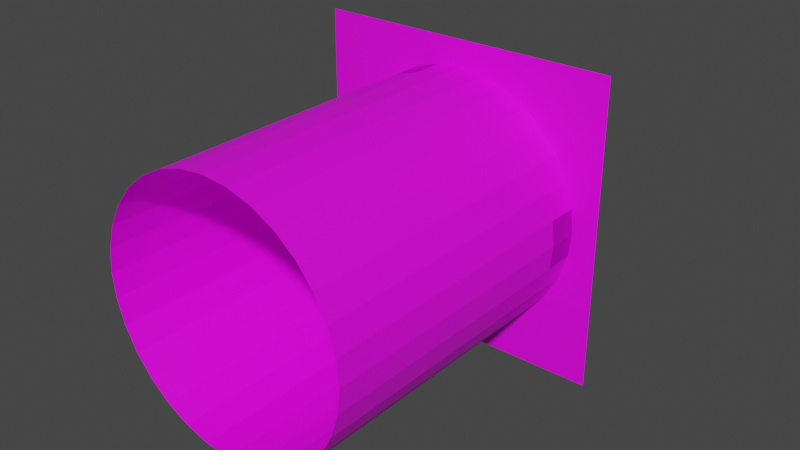 # Source: LevelEnd.blend  (saved by Blender 2.90.8; exported with 4.5.12 LTS)
import bpy
from mathutils import Matrix  # noqa: F401  (used for matrix-valued properties, if any)

bpy.ops.wm.read_factory_settings(use_empty=True)
scene = bpy.context.scene
scene.name = 'Scene'

# ---- collections
col_collection = bpy.data.collections.new('Collection'); scene.collection.children.link(col_collection)

# ---- images (referenced by path relative to the original .blend; pixels are not part of the script)
import os
ASSET_DIR = os.environ.get("B2B_ASSET_DIR", "")  # directory of the original .blend (textures are referenced by path, not embedded)
HERE = os.path.dirname(os.path.abspath(__file__))  # packed textures are extracted next to this script under _unpacked/

def load_image(name, relpath, width, height, colorspace="sRGB"):
    """Load a texture the original file referenced (path relative to the .blend, or extracted next to this script)."""
    p = next((c for c in (os.path.join(HERE, relpath), os.path.join(ASSET_DIR, relpath)) if relpath and os.path.exists(c)), "")
    if p:
        img = bpy.data.images.load(p, check_existing=True)
        img.name = name
    else:  # same state as the original file: an image datablock whose file is absent (Cycles renders it pink)
        img = bpy.data.images.new(name, width, height)
        img.source = "FILE"
        img.filepath = "//" + (relpath or name)
    img.colorspace_settings.name = colorspace
    return img
img_floor_tiles_08_diff_4k_png = load_image('floor_tiles_08_diff_4k.png', 'floor_tiles_08_diff_4k.png', 1024, 1024, 'sRGB')

# ---- materials (node trees are filled in below, after node groups)
mat_material_001 = bpy.data.materials.new('Material.001')
mat_material_001.use_transparent_shadow = False

# ---- material node trees
mat_material_001.use_nodes = True; mat_material_001.node_tree.nodes.clear()
_N = mat_material_001.node_tree.nodes; _L = mat_material_001.node_tree.links
n0 = _N.new('ShaderNodeBsdfPrincipled'); n0.name = 'Principled BSDF'; n0.location = (10, 300)
n0.distribution = 'GGX'
n0.subsurface_method = 'BURLEY'
n0.inputs[3].default_value = 1.45
n0.inputs[27].default_value = (0.0, 0.0, 0.0, 1.0)
n0.inputs[28].default_value = 1.0
n1 = _N.new('ShaderNodeOutputMaterial'); n1.name = 'Material Output'; n1.location = (300, 300)
n2 = _N.new('ShaderNodeTexImage'); n2.name = 'Image Texture'; n2.location = (-380, 240)
n2.image = img_floor_tiles_08_diff_4k_png
_L.new(n0.outputs[0], n1.inputs[0])
_L.new(n2.outputs[0], n0.inputs[0])
n1.is_active_output = True

# ---- world
world_world = bpy.data.worlds.new('World'); scene.world = world_world
world_world.use_nodes = True; world_world.node_tree.nodes.clear()
_N = world_world.node_tree.nodes; _L = world_world.node_tree.links
n0 = _N.new('ShaderNodeOutputWorld'); n0.name = 'World Output'; n0.location = (300, 300)
n1 = _N.new('ShaderNodeBackground'); n1.name = 'Background'; n1.location = (10, 300)
n1.inputs[0].default_value = (0.05088, 0.05088, 0.05088, 1.0)
_L.new(n1.outputs[0], n0.inputs[0])
n0.is_active_output = True
world_world.color = (0.05088, 0.05088, 0.05088)
world_world.use_sun_shadow = False
world_world.sun_shadow_jitter_overblur = 0.0

# ---- meshes
me_plane = bpy.data.meshes.new('Plane')
me_plane.from_pydata([(0.0, 0.0, 0.0), (0.4179, -4.019e-09, -0.09195), (0.339, -5.065e-09, -0.1159), (0.2664, -6.764e-09, -0.1547), (0.2026, -9.05e-09, -0.207), (0.1504, -1.183e-08, -0.2707), (0.1115, -1.501e-08, -0.3434), (0.08757, -1.846e-08, -0.4223), (0.4179, -1.0, -0.09195), (0.339, -1.0, -0.1159), (0.2664, -1.0, -0.1547), (0.2026, -1.0, -0.207), (0.1504, -1.0, -0.2707), (0.1115, -1.0, -0.3434), (0.08757, -1.0, -0.4223), (1.0, 0.0, 0.0), (0.5, -3.667e-09, -0.08389), (0.5821, -4.019e-09, -0.09195), (0.661, -5.065e-09, -0.1159), (0.7336, -6.764e-09, -0.1547), (0.7974, -9.05e-09, -0.207), (0.8496, -1.183e-08, -0.2707), (0.8885, -1.501e-08, -0.3434), (0.9124, -1.846e-08, -0.4223), (0.5, 0.0, 0.0), (0.5, -1.0, -0.08389), (0.5821, -1.0, -0.09195), (0.661, -1.0, -0.1159), (0.7336, -1.0, -0.1547), (0.7974, -1.0, -0.207), (0.8496, -1.0, -0.2707), (0.8885, -1.0, -0.3434), (0.9124, -1.0, -0.4223), (0.0, -4.371e-08, -1.0), (0.4179, -3.969e-08, -0.908), (0.339, -3.865e-08, -0.8841), (0.2664, -3.695e-08, -0.8453), (0.2026, -3.466e-08, -0.793), (0.1504, -3.188e-08, -0.7293), (0.1115, -2.87e-08, -0.6566), (0.08757, -2.525e-08, -0.5777), (0.0795, -2.186e-08, -0.5), (0.0, -2.186e-08, -0.5), (0.4179, -1.0, -0.908), (0.339, -1.0, -0.8841), (0.2664, -1.0, -0.8453), (0.2026, -1.0, -0.793), (0.1504, -1.0, -0.7293), (0.1115, -1.0, -0.6566), (0.08757, -1.0, -0.5777), (0.0795, -1.0, -0.5), (1.0, -4.371e-08, -1.0), (0.5, -4.004e-08, -0.9161), (0.5821, -3.969e-08, -0.908), (0.661, -3.865e-08, -0.8841), (0.7336, -3.695e-08, -0.8453), (0.7974, -3.466e-08, -0.793), (0.8496, -3.188e-08, -0.7293), (0.8885, -2.87e-08, -0.6566), (0.9124, -2.525e-08, -0.5777), (0.9205, -2.186e-08, -0.5), (0.5, -4.371e-08, -1.0), (1.0, -2.186e-08, -0.5), (0.5, -1.0, -0.9161), (0.5821, -1.0, -0.908), (0.661, -1.0, -0.8841), (0.7336, -1.0, -0.8453), (0.7974, -1.0, -0.793), (0.8496, -1.0, -0.7293), (0.8885, -1.0, -0.6566), (0.9124, -1.0, -0.5777), (0.9205, -1.0, -0.5)], [], [(1, 8, 9, 2), (6, 13, 14, 7), (4, 11, 12, 5), (2, 9, 10, 3), (16, 25, 8, 1), (7, 14, 50, 41), (5, 12, 13, 6), (3, 10, 11, 4), (17, 18, 27, 26), (22, 23, 32, 31), (20, 21, 30, 29), (18, 19, 28, 27), (16, 17, 26, 25), (23, 60, 71, 32), (21, 22, 31, 30), (19, 20, 29, 28), (39, 40, 49, 48), (37, 38, 47, 46), (35, 36, 45, 44), (52, 34, 43, 63), (40, 41, 50, 49), (38, 39, 48, 47), (36, 37, 46, 45), (53, 64, 65, 54), (58, 69, 70, 59), (56, 67, 68, 57), (54, 65, 66, 55), (52, 63, 64, 53), (59, 70, 71, 60), (57, 68, 69, 58), (55, 66, 67, 56), (60, 62, 51, 61, 52, 53, 54, 55, 56, 57, 58, 59), (35, 44, 43, 34), (41, 40, 39, 38, 37, 36, 35, 34, 52, 61, 33, 42), (24, 15, 62, 60, 23, 22, 21, 20, 19, 18, 17, 16), (16, 1, 2, 3, 4, 5, 6, 7, 41, 42, 0, 24)])
_uv = me_plane.uv_layers.new(name='UVMap')
_uv.uv.foreach_set('vector', [2.98e-08, 0.8729, 1.0, 0.8729, 1.0, 0.7434, 0.0, 0.7434, 0.0, 0.25, 1.0, 0.25, 1.0, 0.1205, 0.0, 0.1205, 0.0, 0.4967, 1.0, 0.4967, 1.0, 0.377, 0.0, 0.377, 0.0, 0.7434, 1.0, 0.7434, 1.0, 0.6164, 0.0, 0.6164, 2.98e-08, 1.0, 1.0, 0.9999, 1.0, 0.8729, 2.98e-08, 0.8729, 0.0, 0.1205, 1.0, 0.1205, 1.0, 0.0, 0.0, 8.047e-07, 0.0, 0.377, 1.0, 0.377, 1.0, 0.25, 0.0, 0.25, 0.0, 0.6164, 1.0, 0.6164, 1.0, 0.4967, 0.0, 0.4967, 2.98e-08, 0.1271, 0.0, 0.2566, 1.0, 0.2566, 1.0, 0.1271, 0.0, 0.75, 0.0, 0.8795, 1.0, 0.8795, 1.0, 0.75, 0.0, 0.5033, 0.0, 0.623, 1.0, 0.623, 1.0, 0.5033, 0.0, 0.2566, 0.0, 0.3836, 1.0, 0.3836, 1.0, 0.2566, 2.98e-08, 0.0, 2.98e-08, 0.1271, 1.0, 0.1271, 1.0, 5.12e-05, 0.0, 0.8795, 0.0, 1.0, 1.0, 1.0, 1.0, 0.8795, 0.0, 0.623, 0.0, 0.75, 1.0, 0.75, 1.0, 0.623, 0.0, 0.3836, 0.0, 0.5033, 1.0, 0.5033, 1.0, 0.3836, 0.0, 0.75, 0.0, 0.8795, 1.0, 0.8795, 1.0, 0.75, 0.0, 0.5033, 0.0, 0.623, 1.0, 0.623, 1.0, 0.5033, 0.0, 0.2566, 0.0, 0.3836, 1.0, 0.3836, 1.0, 0.2566, 2.98e-08, 0.0, 2.98e-08, 0.1271, 1.0, 0.1271, 1.0, 5.12e-05, 0.0, 0.8795, 0.0, 1.0, 1.0, 1.0, 1.0, 0.8795, 0.0, 0.623, 0.0, 0.75, 1.0, 0.75, 1.0, 0.623, 0.0, 0.3836, 0.0, 0.5033, 1.0, 0.5033, 1.0, 0.3836, 2.98e-08, 0.8729, 1.0, 0.8729, 1.0, 0.7434, 0.0, 0.7434, 0.0, 0.25, 1.0, 0.25, 1.0, 0.1205, 0.0, 0.1205, 0.0, 0.4967, 1.0, 0.4967, 1.0, 0.377, 0.0, 0.377, 0.0, 0.7434, 1.0, 0.7434, 1.0, 0.6164, 0.0, 0.6164, 2.98e-08, 1.0, 1.0, 0.9999, 1.0, 0.8729, 2.98e-08, 0.8729, 0.0, 0.1205, 1.0, 0.1205, 1.0, 0.0, 0.0, 8.047e-07, 0.0, 0.377, 1.0, 0.377, 1.0, 0.25, 0.0, 0.25, 0.0, 0.6164, 1.0, 0.6164, 1.0, 0.4967, 0.0, 0.4967, 0.07968, 0.5, 0.000213, 0.5, 0.000213, 0.0002129, 0.5, 0.0002129, 0.5, 0.08406, 0.418, 0.09212, 0.3391, 0.116, 0.2665, 0.1549, 0.2028, 0.2072, 0.1505, 0.2708, 0.1117, 0.3435, 0.08774, 0.4223, 0.0, 0.2566, 1.0, 0.2566, 1.0, 0.1271, 2.98e-08, 0.1271, 0.9203, 0.5, 0.9123, 0.4223, 0.8883, 0.3435, 0.8495, 0.2708, 0.7972, 0.2072, 0.7335, 0.1549, 0.6609, 0.116, 0.582, 0.09212, 0.5, 0.08406, 0.5, 0.0002129, 0.9998, 0.0002129, 0.9998, 0.5, 0.5, 0.9998, 0.000213, 0.9998, 0.000213, 0.5, 0.07968, 0.5, 0.08774, 0.5777, 0.1117, 0.6565, 0.1505, 0.7292, 0.2028, 0.7928, 0.2665, 0.8451, 0.3391, 0.884, 0.418, 0.9079, 0.5, 0.9159, 0.5, 0.9159, 0.582, 0.9079, 0.6609, 0.884, 0.7335, 0.8451, 0.7972, 0.7928, 0.8495, 0.7292, 0.8883, 0.6565, 0.9123, 0.5777, 0.9203, 0.5, 0.9998, 0.5, 0.9998, 0.9998, 0.5, 0.9998])
me_plane.materials.append(mat_material_001)
me_plane.use_remesh_fix_poles = True
me_plane.use_remesh_preserve_attributes = False
me_plane.use_mirror_vertex_groups = False
me_plane.update()
me_plane_001 = bpy.data.meshes.new('Plane.001')
me_plane_001.from_pydata([(0.4179, -1.498e-08, -0.09195), (0.339, -1.888e-08, -0.1159), (0.2663, -2.521e-08, -0.1547), (0.2026, -3.373e-08, -0.207), (0.1503, -4.41e-08, -0.2707), (0.1115, -5.594e-08, -0.3434), (0.08756, -6.879e-08, -0.4223), (0.5, -1.367e-08, -0.08388), (0.5821, -1.498e-08, -0.09195), (0.6609, -1.888e-08, -0.1159), (0.7336, -2.521e-08, -0.1547), (0.7973, -3.373e-08, -0.207), (0.8496, -4.41e-08, -0.2707), (0.8884, -5.594e-08, -0.3434), (0.9124, -6.879e-08, -0.4223), (0.4179, -1.479e-07, -0.908), (0.339, -1.44e-07, -0.8841), (0.2663, -1.377e-07, -0.8452), (0.2026, -1.292e-07, -0.7929), (0.1503, -1.188e-07, -0.7292), (0.1115, -1.07e-07, -0.6566), (0.08756, -9.412e-08, -0.5777), (0.0795, -8.146e-08, -0.5), (0.5, -1.492e-07, -0.9161), (0.5821, -1.479e-07, -0.908), (0.6609, -1.44e-07, -0.8841), (0.7336, -1.377e-07, -0.8452), (0.7973, -1.292e-07, -0.7929), (0.8496, -1.188e-07, -0.7292), (0.8884, -1.07e-07, -0.6566), (0.9124, -9.412e-08, -0.5777), (0.9205, -8.146e-08, -0.5), (0.5, -0.09999, -0.08388), (0.4179, -0.09999, -0.09195), (0.339, -0.09999, -0.1159), (0.2663, -0.09999, -0.1547), (0.2026, -0.09999, -0.207), (0.1503, -0.09999, -0.2707), (0.1115, -0.09999, -0.3434), (0.08756, -0.09999, -0.4223), (0.0795, -0.09999, -0.5), (0.5821, -0.09999, -0.09195), (0.6609, -0.09999, -0.1159), (0.7336, -0.09999, -0.1547), (0.7973, -0.09999, -0.207), (0.8496, -0.09999, -0.2707), (0.8884, -0.09999, -0.3434), (0.9124, -0.09999, -0.4223), (0.9205, -0.09999, -0.5), (0.5, -0.1, -0.9161), (0.4179, -0.1, -0.908), (0.339, -0.1, -0.8841), (0.2663, -0.1, -0.8452), (0.2026, -0.1, -0.7929), (0.1503, -0.1, -0.7292), (0.1115, -0.1, -0.6566), (0.08756, -0.09999, -0.5777), (0.5821, -0.1, -0.908), (0.6609, -0.1, -0.8841), (0.7336, -0.1, -0.8452), (0.7973, -0.1, -0.7929), (0.8496, -0.1, -0.7292), (0.8884, -0.1, -0.6566), (0.9124, -0.09999, -0.5777)], [], [(0, 7, 8, 9, 10, 11, 12, 13, 14, 31, 30, 29, 28, 27, 26, 25, 24, 23, 15, 16, 17, 18, 19, 20, 21, 22, 6, 5, 4, 3, 2, 1), (33, 34, 35, 36, 37, 38, 39, 40, 56, 55, 54, 53, 52, 51, 50, 49, 57, 58, 59, 60, 61, 62, 63, 48, 47, 46, 45, 44, 43, 42, 41, 32), (18, 17, 52, 53), (5, 6, 39, 38), (19, 18, 53, 54), (6, 22, 40, 39), (20, 19, 54, 55), (8, 7, 32, 41), (21, 20, 55, 56), (9, 8, 41, 42), (22, 21, 56, 40), (10, 9, 42, 43), (23, 24, 57, 49), (11, 10, 43, 44), (24, 25, 58, 57), (12, 11, 44, 45), (25, 26, 59, 58), (13, 12, 45, 46), (7, 0, 33, 32), (26, 27, 60, 59), (14, 13, 46, 47), (0, 1, 34, 33), (27, 28, 61, 60), (31, 14, 47, 48), (1, 2, 35, 34), (28, 29, 62, 61), (15, 23, 49, 50), (2, 3, 36, 35), (29, 30, 63, 62), (16, 15, 50, 51), (3, 4, 37, 36), (30, 31, 48, 63), (17, 16, 51, 52), (4, 5, 38, 37)])
_uv = me_plane_001.uv_layers.new(name='UVMap')
_uv.uv.foreach_set('vector', [0.582, 0.9076, 0.5, 0.9157, 0.418, 0.9076, 0.3392, 0.8837, 0.2666, 0.8449, 0.203, 0.7927, 0.1507, 0.729, 0.1119, 0.6564, 0.08799, 0.5776, 0.07993, 0.5, 0.08799, 0.4224, 0.1119, 0.3436, 0.1507, 0.271, 0.203, 0.2073, 0.2666, 0.1551, 0.3392, 0.1163, 0.418, 0.09237, 0.5, 0.08432, 0.582, 0.09237, 0.6608, 0.1163, 0.7334, 0.1551, 0.797, 0.2073, 0.8493, 0.271, 0.8881, 0.3436, 0.912, 0.4224, 0.9201, 0.5, 0.912, 0.5776, 0.8881, 0.6564, 0.8493, 0.729, 0.797, 0.7927, 0.7334, 0.8449, 0.6608, 0.8837, 0.582, 0.9076, 0.6608, 0.8837, 0.7334, 0.8449, 0.797, 0.7927, 0.8493, 0.729, 0.8881, 0.6564, 0.912, 0.5776, 0.9201, 0.5, 0.912, 0.4224, 0.8881, 0.3436, 0.8493, 0.271, 0.797, 0.2073, 0.7334, 0.1551, 0.6608, 0.1163, 0.582, 0.09237, 0.5, 0.08432, 0.418, 0.09237, 0.3392, 0.1163, 0.2666, 0.1551, 0.203, 0.2073, 0.1507, 0.271, 0.1119, 0.3436, 0.08799, 0.4224, 0.07993, 0.5, 0.08799, 0.5776, 0.1119, 0.6564, 0.1507, 0.729, 0.203, 0.7927, 0.2666, 0.8449, 0.3392, 0.8837, 0.418, 0.9076, 0.5, 0.9157, 0.797, 0.2073, 0.7334, 0.1551, 0.7334, 0.1551, 0.797, 0.2073, 0.8881, 0.6564, 0.912, 0.5776, 0.912, 0.5776, 0.8881, 0.6564, 0.8493, 0.271, 0.797, 0.2073, 0.797, 0.2073, 0.8493, 0.271, 0.912, 0.5776, 0.9201, 0.5, 0.9201, 0.5, 0.912, 0.5776, 0.8881, 0.3436, 0.8493, 0.271, 0.8493, 0.271, 0.8881, 0.3436, 0.418, 0.9076, 0.5, 0.9157, 0.5, 0.9157, 0.418, 0.9076, 0.912, 0.4224, 0.8881, 0.3436, 0.8881, 0.3436, 0.912, 0.4224, 0.3392, 0.8837, 0.418, 0.9076, 0.418, 0.9076, 0.3392, 0.8837, 0.9201, 0.5, 0.912, 0.4224, 0.912, 0.4224, 0.9201, 0.5, 0.2666, 0.8449, 0.3392, 0.8837, 0.3392, 0.8837, 0.2666, 0.8449, 0.5, 0.08432, 0.418, 0.09237, 0.418, 0.09237, 0.5, 0.08432, 0.203, 0.7927, 0.2666, 0.8449, 0.2666, 0.8449, 0.203, 0.7927, 0.418, 0.09237, 0.3392, 0.1163, 0.3392, 0.1163, 0.418, 0.09237, 0.1507, 0.729, 0.203, 0.7927, 0.203, 0.7927, 0.1507, 0.729, 0.3392, 0.1163, 0.2666, 0.1551, 0.2666, 0.1551, 0.3392, 0.1163, 0.1119, 0.6564, 0.1507, 0.729, 0.1507, 0.729, 0.1119, 0.6564, 0.5, 0.9157, 0.582, 0.9076, 0.582, 0.9076, 0.5, 0.9157, 0.2666, 0.1551, 0.203, 0.2073, 0.203, 0.2073, 0.2666, 0.1551, 0.08799, 0.5776, 0.1119, 0.6564, 0.1119, 0.6564, 0.08799, 0.5776, 0.582, 0.9076, 0.6608, 0.8837, 0.6608, 0.8837, 0.582, 0.9076, 0.203, 0.2073, 0.1507, 0.271, 0.1507, 0.271, 0.203, 0.2073, 0.07993, 0.5, 0.08799, 0.5776, 0.08799, 0.5776, 0.07993, 0.5, 0.6608, 0.8837, 0.7334, 0.8449, 0.7334, 0.8449, 0.6608, 0.8837, 0.1507, 0.271, 0.1119, 0.3436, 0.1119, 0.3436, 0.1507, 0.271, 0.582, 0.09237, 0.5, 0.08432, 0.5, 0.08432, 0.582, 0.09237, 0.7334, 0.8449, 0.797, 0.7927, 0.797, 0.7927, 0.7334, 0.8449, 0.1119, 0.3436, 0.08799, 0.4224, 0.08799, 0.4224, 0.1119, 0.3436, 0.6608, 0.1163, 0.582, 0.09237, 0.582, 0.09237, 0.6608, 0.1163, 0.797, 0.7927, 0.8493, 0.729, 0.8493, 0.729, 0.797, 0.7927, 0.08799, 0.4224, 0.07993, 0.5, 0.07993, 0.5, 0.08799, 0.4224, 0.7334, 0.1551, 0.6608, 0.1163, 0.6608, 0.1163, 0.7334, 0.1551, 0.8493, 0.729, 0.8881, 0.6564, 0.8881, 0.6564, 0.8493, 0.729])
me_plane_001.materials.append(mat_material_001)
me_plane_001.use_remesh_fix_poles = True
me_plane_001.use_remesh_preserve_attributes = False
me_plane_001.use_mirror_vertex_groups = False
me_plane_001.update()
me_cube_001 = bpy.data.meshes.new('Cube.001')
me_cube_001.from_pydata([(0.1467, -5.529e-08, -0.4467), (0.1467, 0.04045, -0.4467), (0.1467, -6.847e-08, -0.5533), (0.1467, 0.04045, -0.5533), (0.2533, -5.529e-08, -0.4467), (0.2533, 0.04045, -0.4467), (0.2533, -6.847e-08, -0.5533), (0.2533, 0.04045, -0.5533), (0.1467, 0.2444, -0.4467), (0.1467, 0.2444, -0.5533), (0.2533, 0.2444, -0.5533), (0.2533, 0.2444, -0.4467), (0.1467, 0.4234, -0.4467), (0.1467, 0.4234, -0.5533), (0.2533, 0.3715, -0.5533), (0.2533, 0.3715, -0.4467), (0.1802, 0.4172, -0.4768), (0.1802, 0.4172, -0.5232), (0.232, 0.3921, -0.5232), (0.232, 0.3921, -0.4768), (0.1242, 0.4445, -0.4181), (0.1242, 0.4445, -0.5819), (0.288, 0.3648, -0.5819), (0.288, 0.3648, -0.4181), (0.1981, 0.4187, -0.4909), (0.1981, 0.4187, -0.5091), (0.2262, 0.405, -0.5091), (0.2262, 0.405, -0.4909), (0.1863, 0.4244, -0.4768), (0.1863, 0.4244, -0.5232), (0.238, 0.3992, -0.5232), (0.238, 0.3992, -0.4768)], [], [(0, 1, 3, 2), (2, 3, 7, 6), (6, 7, 5, 4), (4, 5, 1, 0), (2, 6, 4, 0), (5, 7, 10, 11), (8, 11, 15, 12), (3, 1, 8, 9), (1, 5, 11, 8), (7, 3, 9, 10), (15, 14, 22, 23), (10, 9, 13, 14), (11, 10, 14, 15), (9, 8, 12, 13), (19, 18, 30, 31), (13, 12, 20, 21), (12, 15, 23, 20), (14, 13, 21, 22), (16, 17, 21, 20), (17, 18, 22, 21), (18, 19, 23, 22), (19, 16, 20, 23), (17, 16, 28, 29), (16, 19, 31, 28), (18, 17, 29, 30), (24, 25, 29, 28), (25, 26, 30, 29), (26, 27, 31, 30), (27, 24, 28, 31), (24, 27, 26, 25)])
_uv = me_cube_001.uv_layers.new(name='UVMap')
_uv.uv.foreach_set('vector', [0.0, 0.7646, 1.011e-07, 0.6915, 0.1806, 0.6915, 0.1806, 0.7646, 0.5417, 0.0, 0.5417, 0.07306, 0.3611, 0.07306, 0.3611, 1.682e-08, 0.5417, 0.6709, 0.5417, 0.5979, 0.7223, 0.5979, 0.7223, 0.6709, 0.1806, 0.7646, 0.1806, 0.6915, 0.3611, 0.6915, 0.3611, 0.7646, 2.526e-08, 0.7646, 0.1797, 0.7646, 0.1797, 0.957, 0.0, 0.957, 0.7223, 0.5979, 0.5417, 0.5979, 0.5417, 0.2296, 0.7223, 0.2296, 0.3611, 0.3233, 0.1806, 0.3233, 0.1806, 0.09366, 0.3611, 0.0, 0.1806, 0.6915, 1.011e-07, 0.6915, 5.053e-08, 0.3233, 0.1806, 0.3233, 0.3611, 0.6915, 0.1806, 0.6915, 0.1806, 0.3233, 0.3611, 0.3233, 0.3611, 0.07306, 0.5417, 0.07306, 0.5417, 0.4413, 0.3611, 0.4413, 0.7709, 0.2446, 0.9514, 0.2446, 1.0, 0.3083, 0.7223, 0.3083, 0.3611, 0.4413, 0.5417, 0.4413, 0.5417, 0.7646, 0.3611, 0.6709, 0.7223, 0.2296, 0.5417, 0.2296, 0.5417, 0.0, 0.7223, 5.382e-08, 0.1806, 0.3233, 5.053e-08, 0.3233, 1.516e-07, 0.0, 0.1806, 0.0, 0.7536, 0.4122, 0.7536, 0.4958, 0.7377, 0.4958, 0.7377, 0.4122, 0.9514, 0.04421, 0.7709, 0.04421, 0.7223, 1.346e-08, 1.0, 0.0, 0.7709, 0.04421, 0.7709, 0.2446, 0.7223, 0.3083, 0.7223, 1.346e-08, 0.9514, 0.2446, 0.9514, 0.04421, 1.0, 0.0, 1.0, 0.3083, 0.7198, 0.7835, 0.6413, 0.7835, 0.5417, 0.6709, 0.8194, 0.6709, 0.6413, 0.7835, 0.6413, 0.8874, 0.5417, 1.0, 0.5417, 0.6709, 0.6413, 0.8874, 0.7198, 0.8874, 0.8194, 1.0, 0.5417, 1.0, 0.7198, 0.8874, 0.7198, 0.7835, 0.8194, 0.6709, 0.8194, 1.0, 0.7536, 0.4958, 0.7536, 0.5795, 0.7377, 0.5795, 0.7377, 0.4958, 0.7223, 0.5202, 0.7223, 0.4163, 0.7377, 0.4122, 0.7377, 0.5161, 0.7377, 0.5244, 0.7377, 0.6283, 0.7223, 0.6241, 0.7223, 0.5202, 0.7461, 0.3884, 0.777, 0.3884, 0.8008, 0.4122, 0.7223, 0.4122, 0.777, 0.3884, 0.777, 0.332, 0.8008, 0.3083, 0.8008, 0.4122, 0.777, 0.332, 0.7461, 0.332, 0.7223, 0.3083, 0.8008, 0.3083, 0.7461, 0.332, 0.7461, 0.3884, 0.7223, 0.4122, 0.7223, 0.3083, 0.7461, 0.3884, 0.7461, 0.332, 0.777, 0.332, 0.777, 0.3884])
me_cube_001.use_remesh_fix_poles = True
me_cube_001.use_remesh_preserve_attributes = False
me_cube_001.use_mirror_vertex_groups = False
me_cube_001.update()

# ---- objects
ob_plane = bpy.data.objects.new('Plane', me_plane)
ob_lift = bpy.data.objects.new('Lift', me_plane_001)
ob_button = bpy.data.objects.new('Button', me_cube_001)

# ---- transforms, parenting, visibility, modifiers, constraints
ob_plane.location = (0.0, 0.0, 0.0)
ob_plane.lineart.crease_threshold = 0.0
ob_lift.parent = ob_plane
ob_lift.location = (0.0, 0.0, 0.0)
ob_lift.lineart.crease_threshold = 0.0
ob_button.parent = ob_lift
ob_button.location = (0.0, 0.0, 0.0)
ob_button.lineart.crease_threshold = 0.0

# ---- collection membership
col_collection.objects.link(ob_plane)
col_collection.objects.link(ob_lift)
col_collection.objects.link(ob_button)

# ---- scene / render settings (as saved in the file)
scene.frame_start = 1; scene.frame_end = 250; scene.frame_set(1)
scene.render.engine = 'BLENDER_EEVEE_NEXT'
scene.cycles.use_denoising = False
scene.cycles.samples = 128
scene.cycles.sampling_pattern = 'TABULATED_SOBOL'
scene.cycles.use_adaptive_sampling = False
scene.cycles.use_light_tree = False
scene.view_settings.view_transform = 'Filmic'
bpy.context.view_layer.update()

# ---- added for rendering (the .blend has no active camera and no usable light): camera, sun
cam_auto = bpy.data.cameras.new('AutoCamera')
cam_auto.lens = 50.0
cam_auto.sensor_width = 36.0
cam_auto.clip_end = 1000.0
ob_auto_camera = bpy.data.objects.new('AutoCamera', cam_auto)
scene.collection.objects.link(ob_auto_camera)
ob_auto_camera.location = (2.37039, -2.5222, 0.996316)
ob_auto_camera.rotation_euler = (1.09748, -7.21219e-08, 0.694738)
scene.camera = ob_auto_camera
light_auto_sun = bpy.data.lights.new('AutoSun', 'SUN')
light_auto_sun.energy = 3.0
light_auto_sun.angle = 0.0523599
ob_auto_sun = bpy.data.objects.new('AutoSun', light_auto_sun)
scene.collection.objects.link(ob_auto_sun)
ob_auto_sun.rotation_euler = (0.872665, 0.174533, 0.523599)
bpy.context.view_layer.update()
